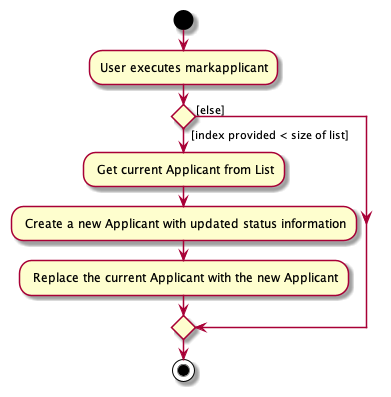

The diagram above was rendered by PlantUML. Its source (embedded in the PNG):
@startuml
start
:User executes markapplicant;

'Since the beta syntax does not support placing the condition outside the
'diamond we place it as the true branch instead.

if () then ( [index provided < size of list])
- Get current Applicant from List
- Create a new Applicant with updated status information
- Replace the current Applicant with the new Applicant

else ([else])
endif
stop
@enduml